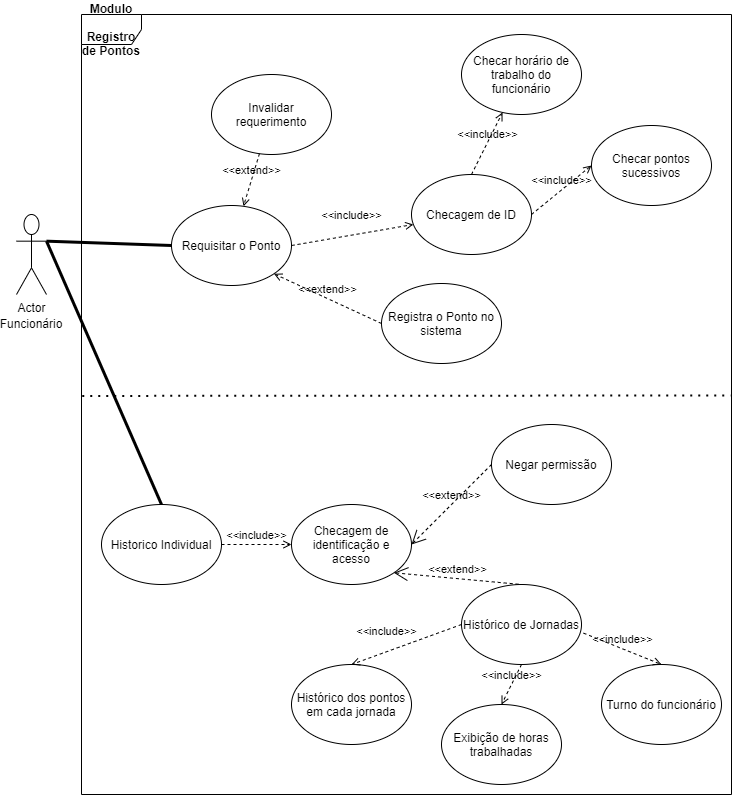

The diagram above was exported from draw.io. Its source (the exported page's mxGraphModel, read from the mxfile embedded in the PNG):
<mxGraphModel dx="1038" dy="521" grid="1" gridSize="10" guides="1" tooltips="1" connect="1" arrows="1" fold="1" page="1" pageScale="1" pageWidth="827" pageHeight="1169" math="0" shadow="0">
  <root>
    <mxCell id="0" />
    <mxCell id="1" parent="0" />
    <mxCell id="2" value="&lt;span style=&quot;font-weight: 700&quot;&gt;Modulo&lt;/span&gt;&lt;br style=&quot;font-weight: 700&quot;&gt;&lt;br style=&quot;font-weight: 700&quot;&gt;&lt;span style=&quot;font-weight: 700 ; font-family: &amp;#34;helvetica&amp;#34;&quot;&gt;Registro de Pontos&lt;/span&gt;" style="shape=umlFrame;whiteSpace=wrap;html=1;" vertex="1" parent="1">
      <mxGeometry x="120" y="20" width="650" height="780" as="geometry" />
    </mxCell>
    <mxCell id="3" value="Actor" style="shape=umlActor;verticalLabelPosition=bottom;verticalAlign=top;html=1;outlineConnect=0;" vertex="1" parent="1">
      <mxGeometry x="55" y="220" width="30" height="80" as="geometry" />
    </mxCell>
    <mxCell id="4" value="Requisitar o Ponto&lt;br&gt;" style="ellipse;whiteSpace=wrap;html=1;" vertex="1" parent="1">
      <mxGeometry x="210" y="211" width="120" height="80" as="geometry" />
    </mxCell>
    <mxCell id="5" value="Checagem de ID" style="ellipse;whiteSpace=wrap;html=1;" vertex="1" parent="1">
      <mxGeometry x="450" y="180" width="120" height="80" as="geometry" />
    </mxCell>
    <mxCell id="6" value="&amp;lt;&amp;lt;include&amp;gt;&amp;gt;" style="html=1;verticalAlign=bottom;labelBackgroundColor=none;endArrow=open;endFill=0;dashed=1;exitX=1;exitY=0.5;exitDx=0;exitDy=0;" edge="1" source="4" target="5" parent="1">
      <mxGeometry x="0.0128" y="10" width="160" relative="1" as="geometry">
        <mxPoint x="317.57" y="320" as="sourcePoint" />
        <mxPoint x="547.57" y="350" as="targetPoint" />
        <mxPoint as="offset" />
      </mxGeometry>
    </mxCell>
    <mxCell id="7" value="Registra o Ponto no sistema" style="ellipse;whiteSpace=wrap;html=1;" vertex="1" parent="1">
      <mxGeometry x="420" y="289" width="120" height="80" as="geometry" />
    </mxCell>
    <mxCell id="8" value="Invalidar requerimento" style="ellipse;whiteSpace=wrap;html=1;" vertex="1" parent="1">
      <mxGeometry x="250" y="80" width="120" height="80" as="geometry" />
    </mxCell>
    <mxCell id="9" value="" style="endArrow=none;startArrow=none;endFill=0;startFill=0;endSize=8;html=1;verticalAlign=bottom;labelBackgroundColor=none;strokeWidth=3;exitX=1;exitY=0.3333333333333333;exitDx=0;exitDy=0;exitPerimeter=0;entryX=0;entryY=0.5;entryDx=0;entryDy=0;" edge="1" source="3" target="4" parent="1">
      <mxGeometry width="160" relative="1" as="geometry">
        <mxPoint x="330" y="280" as="sourcePoint" />
        <mxPoint x="490" y="280" as="targetPoint" />
      </mxGeometry>
    </mxCell>
    <mxCell id="10" value="&amp;lt;&amp;lt;extend&amp;gt;&amp;gt;" style="html=1;verticalAlign=bottom;labelBackgroundColor=none;endArrow=open;endFill=0;dashed=1;entryX=1;entryY=1;entryDx=0;entryDy=0;exitX=0;exitY=0.5;exitDx=0;exitDy=0;" edge="1" source="7" target="4" parent="1">
      <mxGeometry width="160" relative="1" as="geometry">
        <mxPoint x="387.57" y="340" as="sourcePoint" />
        <mxPoint x="299.99640687119296" y="348.284271247462" as="targetPoint" />
      </mxGeometry>
    </mxCell>
    <mxCell id="11" value="&amp;lt;&amp;lt;extend&amp;gt;&amp;gt;" style="html=1;verticalAlign=bottom;labelBackgroundColor=none;endArrow=open;endFill=0;dashed=1;" edge="1" source="8" target="4" parent="1">
      <mxGeometry width="160" relative="1" as="geometry">
        <mxPoint x="330" y="270" as="sourcePoint" />
        <mxPoint x="490" y="270" as="targetPoint" />
      </mxGeometry>
    </mxCell>
    <mxCell id="12" value="Checar pontos sucessivos" style="ellipse;whiteSpace=wrap;html=1;" vertex="1" parent="1">
      <mxGeometry x="630" y="131" width="120" height="80" as="geometry" />
    </mxCell>
    <mxCell id="13" value="&amp;lt;&amp;lt;include&amp;gt;&amp;gt;" style="html=1;verticalAlign=bottom;labelBackgroundColor=none;endArrow=open;endFill=0;dashed=1;exitX=1;exitY=0.5;exitDx=0;exitDy=0;entryX=0;entryY=0.5;entryDx=0;entryDy=0;" edge="1" source="5" target="12" parent="1">
      <mxGeometry width="160" relative="1" as="geometry">
        <mxPoint x="387.57" y="320" as="sourcePoint" />
        <mxPoint x="547.57" y="320" as="targetPoint" />
      </mxGeometry>
    </mxCell>
    <mxCell id="14" value="Checar horário de trabalho do funcionário" style="ellipse;whiteSpace=wrap;html=1;" vertex="1" parent="1">
      <mxGeometry x="500" y="40" width="120" height="80" as="geometry" />
    </mxCell>
    <mxCell id="15" value="&amp;lt;&amp;lt;include&amp;gt;&amp;gt;" style="html=1;verticalAlign=bottom;labelBackgroundColor=none;endArrow=open;endFill=0;dashed=1;exitX=0.5;exitY=0;exitDx=0;exitDy=0;" edge="1" source="5" target="14" parent="1">
      <mxGeometry width="160" relative="1" as="geometry">
        <mxPoint x="527.57" y="240" as="sourcePoint" />
        <mxPoint x="627.57" y="211" as="targetPoint" />
      </mxGeometry>
    </mxCell>
    <mxCell id="16" value="Funcionário" style="text;html=1;strokeColor=none;fillColor=none;align=center;verticalAlign=middle;whiteSpace=wrap;rounded=0;" vertex="1" parent="1">
      <mxGeometry x="50" y="319" width="40" height="20" as="geometry" />
    </mxCell>
    <mxCell id="17" value="Historico Individual" style="ellipse;whiteSpace=wrap;html=1;" vertex="1" parent="1">
      <mxGeometry x="140" y="510" width="120" height="80" as="geometry" />
    </mxCell>
    <mxCell id="18" value="Checagem de identificação e acesso" style="ellipse;whiteSpace=wrap;html=1;" vertex="1" parent="1">
      <mxGeometry x="330" y="510" width="120" height="80" as="geometry" />
    </mxCell>
    <mxCell id="19" value="&amp;lt;&amp;lt;include&amp;gt;&amp;gt;" style="html=1;verticalAlign=bottom;labelBackgroundColor=none;endArrow=open;endFill=0;dashed=1;exitX=1;exitY=0.5;exitDx=0;exitDy=0;entryX=0;entryY=0.5;entryDx=0;entryDy=0;" edge="1" source="17" target="18" parent="1">
      <mxGeometry width="160" relative="1" as="geometry">
        <mxPoint x="350" y="540" as="sourcePoint" />
        <mxPoint x="500" y="640" as="targetPoint" />
      </mxGeometry>
    </mxCell>
    <mxCell id="20" value="Histórico de Jornadas" style="ellipse;whiteSpace=wrap;html=1;" vertex="1" parent="1">
      <mxGeometry x="500" y="590" width="120" height="80" as="geometry" />
    </mxCell>
    <mxCell id="21" value="Negar permissão" style="ellipse;whiteSpace=wrap;html=1;" vertex="1" parent="1">
      <mxGeometry x="530" y="430" width="120" height="80" as="geometry" />
    </mxCell>
    <mxCell id="22" value="&amp;lt;&amp;lt;extend&amp;gt;&amp;gt;" style="edgeStyle=none;html=1;startArrow=open;endArrow=none;startSize=12;verticalAlign=bottom;dashed=1;labelBackgroundColor=none;entryX=0;entryY=0.5;entryDx=0;entryDy=0;exitX=1;exitY=0.5;exitDx=0;exitDy=0;" edge="1" source="18" target="21" parent="1">
      <mxGeometry width="160" relative="1" as="geometry">
        <mxPoint x="536.4264068711927" y="518.2842712474619" as="sourcePoint" />
        <mxPoint x="571.5735931288073" y="561.7157287525383" as="targetPoint" />
      </mxGeometry>
    </mxCell>
    <mxCell id="23" value="Exibição de horas trabalhadas" style="ellipse;whiteSpace=wrap;html=1;" vertex="1" parent="1">
      <mxGeometry x="480" y="710" width="120" height="80" as="geometry" />
    </mxCell>
    <mxCell id="24" value="&amp;lt;&amp;lt;include&amp;gt;&amp;gt;" style="html=1;verticalAlign=bottom;labelBackgroundColor=none;endArrow=open;endFill=0;dashed=1;entryX=0.5;entryY=0;entryDx=0;entryDy=0;exitX=0.5;exitY=1;exitDx=0;exitDy=0;" edge="1" source="20" target="23" parent="1">
      <mxGeometry width="160" relative="1" as="geometry">
        <mxPoint x="340" y="660" as="sourcePoint" />
        <mxPoint x="610" y="650" as="targetPoint" />
      </mxGeometry>
    </mxCell>
    <mxCell id="25" value="Histórico dos pontos em cada jornada" style="ellipse;whiteSpace=wrap;html=1;" vertex="1" parent="1">
      <mxGeometry x="330" y="670" width="120" height="80" as="geometry" />
    </mxCell>
    <mxCell id="26" value="&amp;lt;&amp;lt;include&amp;gt;&amp;gt;" style="html=1;verticalAlign=bottom;labelBackgroundColor=none;endArrow=open;endFill=0;dashed=1;entryX=0.5;entryY=0;entryDx=0;entryDy=0;exitX=0;exitY=0.5;exitDx=0;exitDy=0;" edge="1" source="20" target="25" parent="1">
      <mxGeometry x="0.2959" y="-11" width="160" relative="1" as="geometry">
        <mxPoint x="500" y="730" as="sourcePoint" />
        <mxPoint x="470" y="640" as="targetPoint" />
        <mxPoint as="offset" />
      </mxGeometry>
    </mxCell>
    <mxCell id="27" value="Turno do funcionário" style="ellipse;whiteSpace=wrap;html=1;" vertex="1" parent="1">
      <mxGeometry x="640" y="670" width="120" height="80" as="geometry" />
    </mxCell>
    <mxCell id="28" value="&amp;lt;&amp;lt;include&amp;gt;&amp;gt;" style="html=1;verticalAlign=bottom;labelBackgroundColor=none;endArrow=open;endFill=0;dashed=1;entryX=0.5;entryY=0;entryDx=0;entryDy=0;exitX=1.017;exitY=0.608;exitDx=0;exitDy=0;exitPerimeter=0;" edge="1" source="20" target="27" parent="1">
      <mxGeometry width="160" relative="1" as="geometry">
        <mxPoint x="720" y="850" as="sourcePoint" />
        <mxPoint x="760" y="640" as="targetPoint" />
      </mxGeometry>
    </mxCell>
    <mxCell id="29" value="&amp;lt;&amp;lt;extend&amp;gt;&amp;gt;" style="edgeStyle=none;html=1;startArrow=open;endArrow=none;startSize=12;verticalAlign=bottom;dashed=1;labelBackgroundColor=none;entryX=0.5;entryY=0;entryDx=0;entryDy=0;exitX=1;exitY=1;exitDx=0;exitDy=0;" edge="1" source="18" target="20" parent="1">
      <mxGeometry width="160" relative="1" as="geometry">
        <mxPoint x="460" y="560" as="sourcePoint" />
        <mxPoint x="480" y="460" as="targetPoint" />
      </mxGeometry>
    </mxCell>
    <mxCell id="30" value="" style="endArrow=none;startArrow=none;endFill=0;startFill=0;endSize=8;html=1;verticalAlign=bottom;labelBackgroundColor=none;strokeWidth=3;exitX=1;exitY=0.3333333333333333;exitDx=0;exitDy=0;exitPerimeter=0;entryX=0.5;entryY=0;entryDx=0;entryDy=0;" edge="1" source="3" target="17" parent="1">
      <mxGeometry width="160" relative="1" as="geometry">
        <mxPoint x="95" y="256.66666666666663" as="sourcePoint" />
        <mxPoint x="220" y="261" as="targetPoint" />
      </mxGeometry>
    </mxCell>
    <mxCell id="31" value="" style="endArrow=none;dashed=1;html=1;dashPattern=1 3;strokeWidth=2;exitX=0.001;exitY=0.489;exitDx=0;exitDy=0;exitPerimeter=0;" edge="1" source="2" parent="1">
      <mxGeometry width="50" height="50" relative="1" as="geometry">
        <mxPoint x="390" y="490" as="sourcePoint" />
        <mxPoint x="769" y="401" as="targetPoint" />
      </mxGeometry>
    </mxCell>
  </root>
</mxGraphModel>